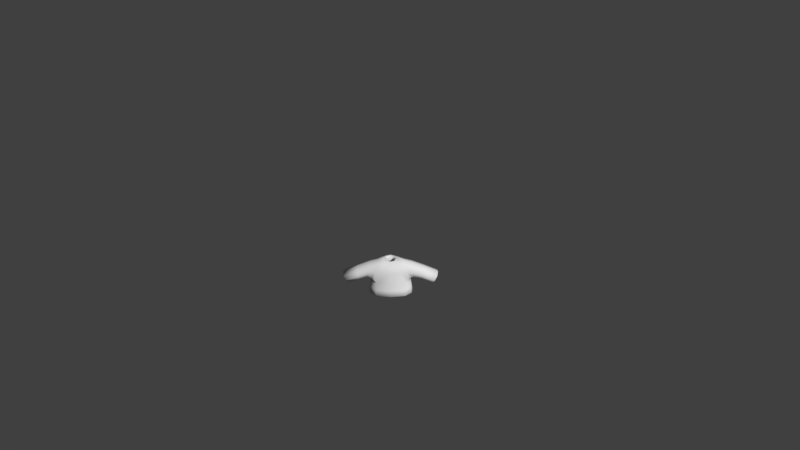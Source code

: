 # Source: Shirt1yellow.blend  (saved by Blender 2.77.0; exported with 4.5.12 LTS)
import bpy
from mathutils import Matrix  # noqa: F401  (used for matrix-valued properties, if any)

bpy.ops.wm.read_factory_settings(use_empty=True)
scene = bpy.context.scene
scene.name = 'Scene'

# ---- collections
col_collection_1 = bpy.data.collections.new('Collection 1'); scene.collection.children.link(col_collection_1)

# ---- materials (node trees are filled in below, after node groups)
mat_characters = bpy.data.materials.new('Characters')
mat_characters.alpha_threshold = 0.0
mat_characters.use_transparent_shadow = False
mat_characters.roughness = 0.5

# ---- material node trees

# ---- world
world_world = bpy.data.worlds.new('World'); scene.world = world_world
world_world.color = (0.05088, 0.05088, 0.05088)
world_world.use_sun_shadow = False
world_world.sun_shadow_jitter_overblur = 0.0
world_world.cycles.sampling_method = 'MANUAL'
world_world.light_settings.ao_factor = 0.1

# ---- cameras
cam_camera = bpy.data.cameras.new('Camera')
cam_camera.clip_end = 100.0
cam_camera.lens = 35.0
cam_camera.sensor_width = 32.0
cam_camera.sensor_height = 18.0
cam_camera.ortho_scale = 7.314
cam_camera.dof.focus_distance = 0.0
cam_camera.dof.aperture_fstop = 128.0

# ---- meshes
me_sphere_002 = bpy.data.meshes.new('Sphere.002')
me_sphere_002.from_pydata([(-0.9068, -0.3842, -0.2331), (-0.9068, 0.5064, -0.2331), (0.9068, 0.5064, -0.2331), (0.9068, -0.3842, -0.2331), (0.7739, 0.3437, 0.5754), (0.7739, -0.3842, 0.5754), (-0.7739, 0.3437, 0.5754), (-0.7739, -0.3842, 0.5754), (-0.8798, 0.623, -0.4971), (-0.8798, -0.5773, -0.4971), (0.8798, -0.5773, -0.4971), (0.8798, 0.623, -0.4971), (0.2837, 0.2761, 0.6431), (0.2837, -0.3166, 0.6431), (-0.2837, -0.3166, 0.6431), (-0.2837, 0.2761, 0.6431), (1.821, -0.3704, -0.6219), (1.821, 0.3704, -0.6219), (2.135, 0.3704, -0.09397), (2.135, -0.3704, -0.09397), (-1.821, 0.3704, -0.6219), (-1.821, -0.3704, -0.6219), (-2.135, -0.3704, -0.09397), (-2.135, 0.3704, -0.09397), (-0.9844, 0.6851, -1.059), (-0.9844, -0.6735, -1.059), (0.9844, -0.6735, -1.059), (0.9844, 0.6851, -1.059), (0.8798, 0.01711, -0.4971), (0.9844, 3.815e-06, -1.059), (-0.8798, 0.01711, -0.4971), (-0.9844, 3.815e-06, -1.059)], [], [(9, 10, 13, 14), (7, 6, 23, 22), (28, 10, 26, 29), (30, 8, 24, 31), (5, 3, 16, 19), (0, 1, 8, 30, 9), (2, 3, 10, 28, 11), (4, 2, 11, 12), (5, 4, 12, 13), (6, 7, 14, 15), (7, 0, 9, 14), (1, 6, 15, 8), (3, 5, 13, 10), (4, 5, 19, 18), (3, 2, 17, 16), (2, 4, 18, 17), (1, 0, 21, 20), (0, 7, 22, 21), (6, 1, 20, 23), (11, 8, 15, 12), (11, 28, 29, 27), (9, 30, 31, 25), (25, 26, 10, 9), (8, 11, 27, 24)])
me_sphere_002.polygons.foreach_set('use_smooth', [True] * 24)
_uv = me_sphere_002.uv_layers.new(name='UVMap')
_uv.uv.foreach_set('vector', [0.136, 0.07197, 0.136, 0.1212, 0.09683, 0.1045, 0.09683, 0.08865, 0.18, 0.07894, 0.1556, 0.07875, 0.1551, 0.03684, 0.18, 0.03703, 0.1639, 0.1557, 0.1639, 0.139, 0.183, 0.1363, 0.183, 0.1552, 0.183, 0.155, 0.183, 0.1381, 0.1919, 0.1363, 0.1919, 0.1555, 0.09938, 0.1183, 0.1263, 0.122, 0.1392, 0.1476, 0.1216, 0.1563, 0.2032, 0.1208, 0.2032, 0.09586, 0.2075, 0.0926, 0.2075, 0.1096, 0.2075, 0.1262, 0.1551, 0.1694, 0.1551, 0.1444, 0.1639, 0.139, 0.1639, 0.1557, 0.1639, 0.1726, 0.04071, 0.07493, 0.06842, 0.07121, 0.07787, 0.07197, 0.03805, 0.08865, 0.18, 0.1051, 0.1556, 0.1054, 0.1576, 0.0928, 0.1776, 0.0926, 0.1556, 0.07875, 0.18, 0.07894, 0.1776, 0.0926, 0.1577, 0.09244, 0.09938, 0.07493, 0.1263, 0.07121, 0.136, 0.07197, 0.09683, 0.08865, 0.06842, 0.122, 0.04071, 0.1183, 0.03805, 0.1045, 0.07787, 0.1212, 0.1263, 0.122, 0.09938, 0.1183, 0.09683, 0.1045, 0.136, 0.1212, 0.1556, 0.1054, 0.18, 0.1051, 0.18, 0.1361, 0.1551, 0.1363, 0.21, 0.06465, 0.18, 0.06465, 0.1846, 0.03684, 0.2095, 0.03684, 0.06842, 0.07121, 0.04071, 0.07493, 0.06297, 0.03684, 0.0804, 0.04561, 0.2032, 0.09586, 0.2032, 0.1208, 0.18, 0.1204, 0.18, 0.09967, 0.1263, 0.07121, 0.09938, 0.07493, 0.1216, 0.03684, 0.1392, 0.04561, 0.04071, 0.1183, 0.06842, 0.122, 0.08041, 0.1476, 0.06297, 0.1563, 0.07787, 0.07197, 0.07787, 0.1212, 0.03805, 0.1045, 0.03805, 0.08865, 0.1639, 0.1726, 0.1639, 0.1557, 0.183, 0.1552, 0.183, 0.1744, 0.183, 0.1717, 0.183, 0.155, 0.1919, 0.1555, 0.1919, 0.1744, 0.1551, 0.06904, 0.1551, 0.1241, 0.136, 0.1212, 0.136, 0.07197, 0.07787, 0.1212, 0.07787, 0.07197, 0.09683, 0.06904, 0.09683, 0.1241])
me_sphere_002.materials.append(mat_characters)
me_sphere_002.use_remesh_preserve_volume = False
me_sphere_002.use_remesh_preserve_attributes = False
me_sphere_002.use_mirror_vertex_groups = False
me_sphere_002.update()
arm_armature = bpy.data.armatures.new('Armature')  # bones are not reproduced

# ---- objects
ob_armature = bpy.data.objects.new('Armature', arm_armature)
ob_shirt1yellow = bpy.data.objects.new('Shirt1yellow', me_sphere_002)
ob_camera = bpy.data.objects.new('Camera', cam_camera)

# ---- transforms, parenting, visibility, modifiers, constraints
ob_armature.location = (0.0, 0.0, 0.0)
ob_armature.scale = (0.4333, 0.4333, 0.4333)
ob_armature.lineart.crease_threshold = 0.0
ob_shirt1yellow.parent = ob_armature
ob_shirt1yellow.matrix_parent_inverse = Matrix(((2.308, 1.192e-07, 0.0, 3.962), (0.0, 2.308, 0.0, -5.589), (0.0, -5.96e-08, 2.308, -2.178), (0.0, 0.0, 0.0, 1.0)))
ob_shirt1yellow.location = (-1.718, 2.424, 1.479)
ob_shirt1yellow.scale = (0.3811, 0.3811, 0.3811)
ob_shirt1yellow.lineart.crease_threshold = 0.0
_vg = ob_shirt1yellow.vertex_groups.new(name='Bone')
_vg = ob_shirt1yellow.vertex_groups.new(name='Bone.001')
for _i, _w in zip([0, 1, 6, 7, 8, 9, 10, 12, 13, 14, 15, 24, 28, 30, 31], [0.06764, 0.06739, 0.03819, 0.03188, 0.6842, 0.5585, 0.009477, 0.07206, 0.1072, 0.8693, 0.7915, 0.01259, 0.004739, 0.6213, 0.006295]): _vg.add([_i], _w, 'REPLACE')
_vg = ob_shirt1yellow.vertex_groups.new(name='Bone.002')
for _i, _w in zip([0, 1, 6, 7, 8, 9, 14, 15, 22, 23, 30], [0.8425, 0.8629, 0.9397, 0.9453, 0.1297, 0.1455, 0.06248, 0.08766, 0.01601, 0.03525, 0.1376]): _vg.add([_i], _w, 'REPLACE')
_vg = ob_shirt1yellow.vertex_groups.new(name='Bone.003')
for _i, _w in zip([0, 1, 20, 21, 22, 23], [0.05898, 0.05213, 0.9751, 0.9808, 0.9636, 0.9545]): _vg.add([_i], _w, 'REPLACE')
_vg = ob_shirt1yellow.vertex_groups.new(name='Bone.004')
for _i, _w in zip([2, 3, 4, 5, 8, 10, 11, 12, 13, 14, 15, 26, 28, 29, 30], [0.06739, 0.06159, 0.04012, 0.03479, 0.009932, 0.6895, 0.5585, 0.8602, 0.7874, 0.06699, 0.1043, 0.009248, 0.624, 0.004624, 0.004966]): _vg.add([_i], _w, 'REPLACE')
_vg = ob_shirt1yellow.vertex_groups.new(name='Bone.005')
for _i, _w in zip([2, 3, 4, 5, 10, 11, 12, 13, 18, 19, 28], [0.8438, 0.8752, 0.9396, 0.9422, 0.1285, 0.1463, 0.06665, 0.08941, 0.02491, 0.02795, 0.1374]): _vg.add([_i], _w, 'REPLACE')
_vg = ob_shirt1yellow.vertex_groups.new(name='Bone.006')
for _i, _w in zip([2, 3, 16, 17, 18, 19], [0.0582, 0.04492, 0.9769, 0.978, 0.9587, 0.9585]): _vg.add([_i], _w, 'REPLACE')
_vg = ob_shirt1yellow.vertex_groups.new(name='Bone.013')
_vg = ob_shirt1yellow.vertex_groups.new(name='Bone.014')
_vg = ob_shirt1yellow.vertex_groups.new(name='Bone.007')
for _i, _w in zip([10, 11, 26, 27, 28, 29], [0.06526, 0.1209, 0.4448, 0.4431, 0.09306, 0.444]): _vg.add([_i], _w, 'REPLACE')
_vg = ob_shirt1yellow.vertex_groups.new(name='Bone.008')
for _i, _w in zip([10, 11, 26, 27, 28, 29], [0.05344, 0.1285, 0.4921, 0.4775, 0.09095, 0.4848]): _vg.add([_i], _w, 'REPLACE')
_vg = ob_shirt1yellow.vertex_groups.new(name='Bone.009')
_vg = ob_shirt1yellow.vertex_groups.new(name='Bone.010')
for _i, _w in zip([8, 9, 24, 25, 27, 29, 30, 31], [0.08085, 0.1233, 0.4542, 0.4442, 0.01747, 0.008737, 0.1021, 0.4492]): _vg.add([_i], _w, 'REPLACE')
_vg = ob_shirt1yellow.vertex_groups.new(name='Bone.011')
for _i, _w in zip([8, 9, 24, 25, 30, 31], [0.05637, 0.1294, 0.4924, 0.4781, 0.0929, 0.4853]): _vg.add([_i], _w, 'REPLACE')
_vg = ob_shirt1yellow.vertex_groups.new(name='Bone.012')
_m = ob_shirt1yellow.modifiers.new('Armature', 'ARMATURE')
_m.object = ob_armature
_m = ob_shirt1yellow.modifiers.new('Subsurf', 'SUBSURF')
_m.uv_smooth = 'PRESERVE_CORNERS'
_m.quality = 1
_m.render_levels = 1
_m.show_only_control_edges = False
_m = ob_shirt1yellow.modifiers.new('Solidify', 'SOLIDIFY')
_m.thickness = 0.1
_m.nonmanifold_thickness_mode = 'FIXED'
_m.nonmanifold_merge_threshold = 0.0003
ob_camera.location = (0.4563, -11.79, 9.594)
ob_camera.rotation_euler = (0.9667, 0.01081, 0.01677)
ob_camera.lock_rotations_4d = False
ob_camera.empty_display_type = 'ARROWS'
ob_camera.color = (0.0, 0.0, 0.0, 0.0)
ob_camera.display_type = 'WIRE'
ob_camera.lineart.crease_threshold = 0.0

# ---- collection membership
col_collection_1.objects.link(ob_armature)
col_collection_1.objects.link(ob_shirt1yellow)
col_collection_1.objects.link(ob_camera)

# ---- scene / render settings (as saved in the file)
scene.camera = ob_camera
scene.frame_start = 1; scene.frame_end = 200; scene.frame_set(1)
scene.render.engine = 'BLENDER_EEVEE_NEXT'
scene.render.resolution_percentage = 50
scene.render.dither_intensity = 0.0
scene.cycles.use_denoising = False
scene.cycles.samples = 128
scene.cycles.sampling_pattern = 'TABULATED_SOBOL'
scene.cycles.light_sampling_threshold = 0.0
scene.cycles.use_adaptive_sampling = False
scene.cycles.use_light_tree = False
scene.cycles.blur_glossy = 0.0
scene.cycles.sample_clamp_indirect = 0.0
scene.view_settings.view_transform = 'Standard'
bpy.context.view_layer.update()

# ---- added for rendering (the .blend has no usable light): sun
light_auto_sun = bpy.data.lights.new('AutoSun', 'SUN')
light_auto_sun.energy = 3.0
light_auto_sun.angle = 0.0523599
ob_auto_sun = bpy.data.objects.new('AutoSun', light_auto_sun)
scene.collection.objects.link(ob_auto_sun)
ob_auto_sun.rotation_euler = (0.872665, 0.174533, 0.523599)
bpy.context.view_layer.update()
